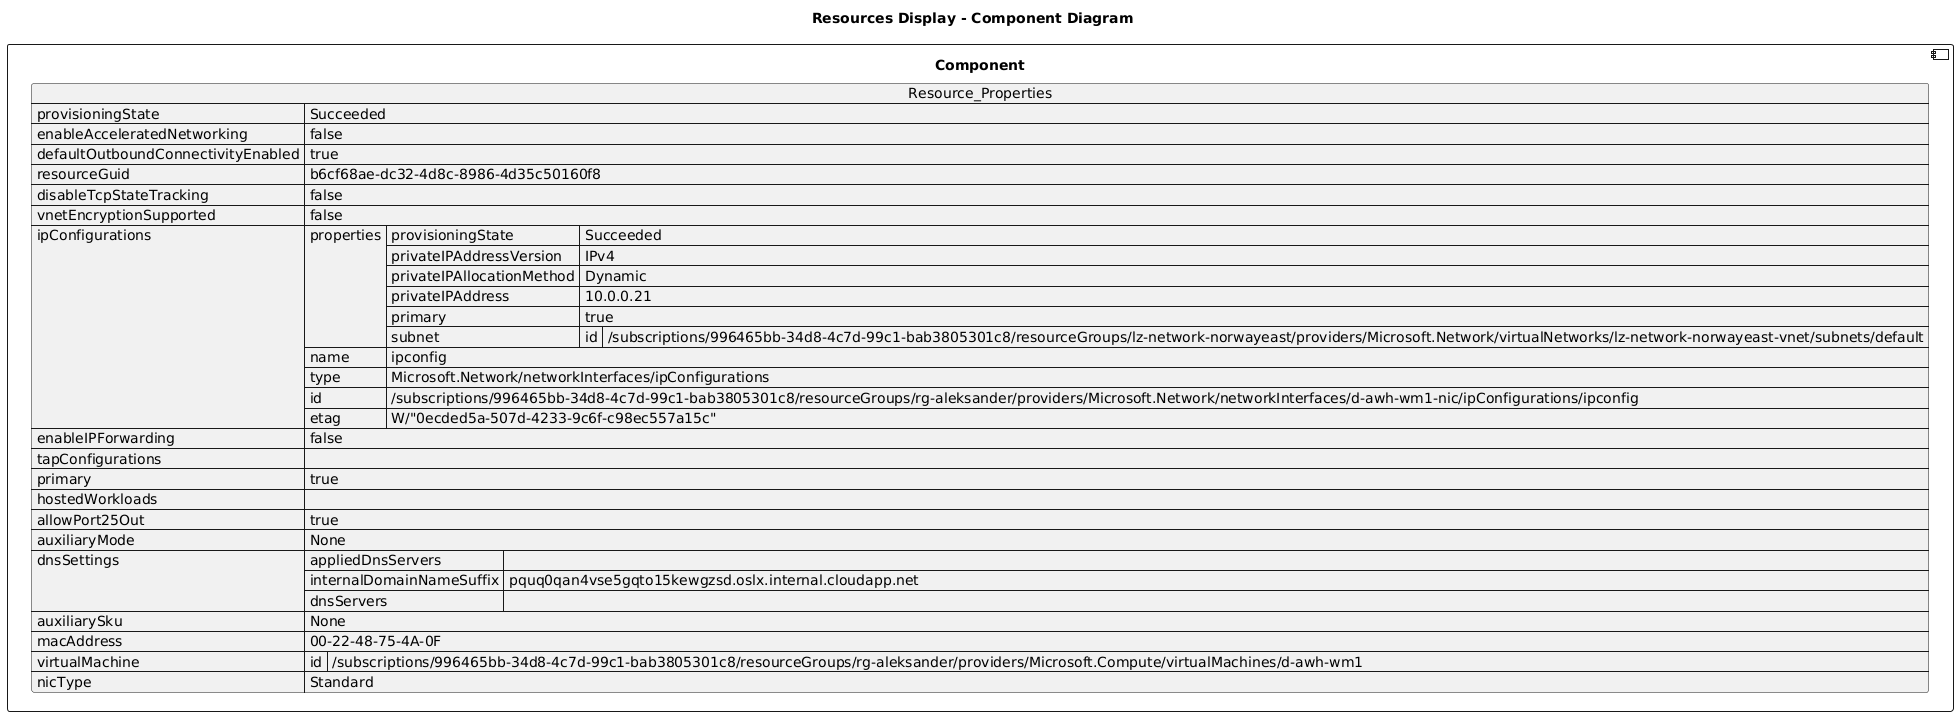

The diagram above was rendered by PlantUML. Its source (embedded in the PNG):
@startuml

title Resources Display - Component Diagram

component Component {

json  Resource_Properties {
  "provisioningState": "Succeeded",
  "enableAcceleratedNetworking": false,
  "defaultOutboundConnectivityEnabled": true,
  "resourceGuid": "b6cf68ae-dc32-4d8c-8986-4d35c50160f8",
  "disableTcpStateTracking": false,
  "vnetEncryptionSupported": false,
  "ipConfigurations": [
    {
      "properties": {
        "provisioningState": "Succeeded",
        "privateIPAddressVersion": "IPv4",
        "privateIPAllocationMethod": "Dynamic",
        "privateIPAddress": "10.0.0.21",
        "primary": true,
        "subnet": {
          "id": "/subscriptions/996465bb-34d8-4c7d-99c1-bab3805301c8/resourceGroups/lz-network-norwayeast/providers/Microsoft.Network/virtualNetworks/lz-network-norwayeast-vnet/subnets/default"
        }
      },
      "name": "ipconfig",
      "type": "Microsoft.Network/networkInterfaces/ipConfigurations",
      "id": "/subscriptions/996465bb-34d8-4c7d-99c1-bab3805301c8/resourceGroups/rg-aleksander/providers/Microsoft.Network/networkInterfaces/d-awh-wm1-nic/ipConfigurations/ipconfig",
      "etag": "W/\"0ecded5a-507d-4233-9c6f-c98ec557a15c\""
    }
  ],
  "enableIPForwarding": false,
  "tapConfigurations": [],
  "primary": true,
  "hostedWorkloads": [],
  "allowPort25Out": true,
  "auxiliaryMode": "None",
  "dnsSettings": {
    "appliedDnsServers": [],
    "internalDomainNameSuffix": "pquq0qan4vse5gqto15kewgzsd.oslx.internal.cloudapp.net",
    "dnsServers": []
  },
  "auxiliarySku": "None",
  "macAddress": "00-22-48-75-4A-0F",
  "virtualMachine": {
    "id": "/subscriptions/996465bb-34d8-4c7d-99c1-bab3805301c8/resourceGroups/rg-aleksander/providers/Microsoft.Compute/virtualMachines/d-awh-wm1"
  },
  "nicType": "Standard"
}
}
@enduml